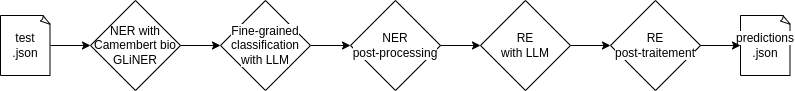

The diagram above was exported from draw.io. Its source (the exported page's mxGraphModel, read from the mxfile embedded in the PNG):
<mxGraphModel dx="1689" dy="454" grid="1" gridSize="10" guides="1" tooltips="1" connect="1" arrows="1" fold="1" page="1" pageScale="1" pageWidth="850" pageHeight="1100" math="0" shadow="0">
  <root>
    <mxCell id="0" />
    <mxCell id="1" parent="0" />
    <mxCell id="44" style="edgeStyle=none;html=1;exitX=1;exitY=0.5;exitDx=0;exitDy=0;entryX=0;entryY=0.5;entryDx=0;entryDy=0;" parent="1" source="2" target="4" edge="1">
      <mxGeometry relative="1" as="geometry" />
    </mxCell>
    <mxCell id="2" value="NER with Camembert bio GLiNER" style="rhombus;whiteSpace=wrap;html=1;fontColor=#000000;" parent="1" vertex="1">
      <mxGeometry x="80" y="190" width="90" height="90" as="geometry" />
    </mxCell>
    <mxCell id="45" style="edgeStyle=none;html=1;exitX=1;exitY=0.5;exitDx=0;exitDy=0;entryX=0;entryY=0.5;entryDx=0;entryDy=0;" parent="1" source="4" target="17" edge="1">
      <mxGeometry relative="1" as="geometry" />
    </mxCell>
    <mxCell id="4" value="&lt;div&gt;&lt;span style=&quot;background-color: light-dark(#ffffff, var(--ge-dark-color, #121212));&quot;&gt;Fine-grained&lt;/span&gt;&lt;/div&gt;&lt;div&gt;&lt;span style=&quot;background-color: light-dark(#ffffff, var(--ge-dark-color, #121212));&quot;&gt;classification&lt;/span&gt;&lt;/div&gt;&lt;div&gt;&lt;span style=&quot;background-color: light-dark(#ffffff, var(--ge-dark-color, #121212));&quot;&gt;with LLM&lt;/span&gt;&lt;/div&gt;" style="rhombus;whiteSpace=wrap;html=1;fontColor=#000000;" parent="1" vertex="1">
      <mxGeometry x="210" y="190" width="90" height="90" as="geometry" />
    </mxCell>
    <mxCell id="17" value="&lt;span style=&quot;background-color: light-dark(#ffffff, var(--ge-dark-color, #121212));&quot;&gt;NER&lt;/span&gt;&lt;div&gt;&lt;span style=&quot;background-color: light-dark(#ffffff, var(--ge-dark-color, #121212));&quot;&gt;post-processing&lt;/span&gt;&lt;/div&gt;" style="rhombus;whiteSpace=wrap;html=1;fontColor=#000000;" parent="1" vertex="1">
      <mxGeometry x="340" y="190" width="90" height="90" as="geometry" />
    </mxCell>
    <mxCell id="47" style="edgeStyle=none;html=1;exitX=1;exitY=0.5;exitDx=0;exitDy=0;entryX=0;entryY=0.5;entryDx=0;entryDy=0;" parent="1" target="43" edge="1">
      <mxGeometry relative="1" as="geometry">
        <mxPoint x="430" y="235" as="sourcePoint" />
      </mxGeometry>
    </mxCell>
    <mxCell id="42" value="&lt;span style=&quot;background-color: light-dark(#ffffff, var(--ge-dark-color, #121212));&quot;&gt;RE&lt;/span&gt;&lt;div&gt;&lt;span style=&quot;background-color: light-dark(#ffffff, var(--ge-dark-color, #121212));&quot;&gt;post-traitement&lt;/span&gt;&lt;/div&gt;" style="rhombus;whiteSpace=wrap;html=1;fontColor=#000000;" parent="1" vertex="1">
      <mxGeometry x="600" y="190" width="90" height="90" as="geometry" />
    </mxCell>
    <mxCell id="48" style="edgeStyle=none;html=1;exitX=1;exitY=0.5;exitDx=0;exitDy=0;entryX=0;entryY=0.5;entryDx=0;entryDy=0;" parent="1" source="43" target="42" edge="1">
      <mxGeometry relative="1" as="geometry" />
    </mxCell>
    <mxCell id="43" value="&lt;span style=&quot;background-color: light-dark(#ffffff, var(--ge-dark-color, #121212));&quot;&gt;&lt;font style=&quot;color: rgb(0, 0, 0);&quot;&gt;RE&lt;/font&gt;&lt;/span&gt;&lt;div&gt;&lt;span style=&quot;background-color: light-dark(#ffffff, var(--ge-dark-color, #121212));&quot;&gt;&lt;font style=&quot;color: rgb(0, 0, 0);&quot;&gt;with LLM&lt;/font&gt;&lt;/span&gt;&lt;/div&gt;" style="rhombus;whiteSpace=wrap;html=1;fontColor=#000000;" parent="1" vertex="1">
      <mxGeometry x="470" y="190" width="90" height="90" as="geometry" />
    </mxCell>
    <mxCell id="50" style="edgeStyle=none;html=1;exitX=1;exitY=0.5;exitDx=0;exitDy=0;exitPerimeter=0;entryX=0;entryY=0.5;entryDx=0;entryDy=0;" parent="1" source="49" target="2" edge="1">
      <mxGeometry relative="1" as="geometry" />
    </mxCell>
    <mxCell id="49" value="test&lt;div&gt;.json&lt;/div&gt;" style="whiteSpace=wrap;html=1;shape=mxgraph.basic.document" parent="1" vertex="1">
      <mxGeometry x="-10" y="205" width="50" height="60" as="geometry" />
    </mxCell>
    <mxCell id="51" value="&lt;span style=&quot;background-color: light-dark(#ffffff, var(--ge-dark-color, #121212));&quot;&gt;predictions&lt;/span&gt;&lt;div&gt;&lt;span style=&quot;background-color: light-dark(#ffffff, var(--ge-dark-color, #121212));&quot;&gt;.json&lt;/span&gt;&lt;/div&gt;" style="whiteSpace=wrap;html=1;shape=mxgraph.basic.document" parent="1" vertex="1">
      <mxGeometry x="730" y="205" width="50" height="60" as="geometry" />
    </mxCell>
    <mxCell id="52" style="edgeStyle=none;html=1;exitX=1;exitY=0.5;exitDx=0;exitDy=0;entryX=0;entryY=0.5;entryDx=0;entryDy=0;entryPerimeter=0;" parent="1" source="42" target="51" edge="1">
      <mxGeometry relative="1" as="geometry" />
    </mxCell>
  </root>
</mxGraphModel>